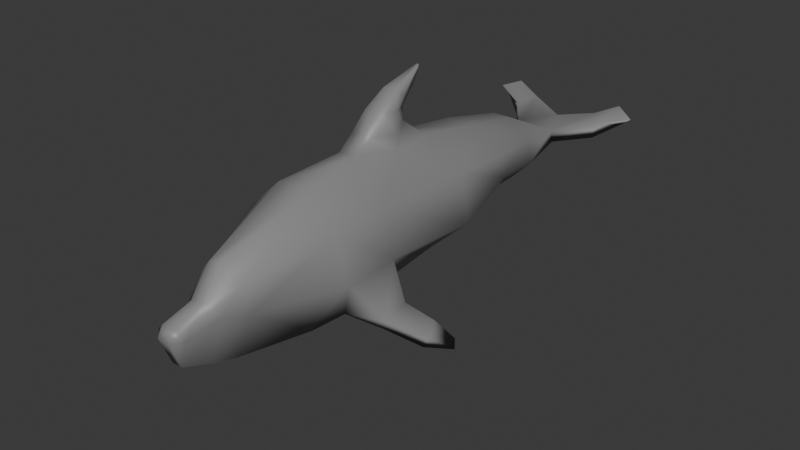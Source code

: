 # Source: DolphinAnimated.blend  (saved by Blender 4.4.32; exported with 4.5.12 LTS)
import bpy
from mathutils import Matrix  # noqa: F401  (used for matrix-valued properties, if any)

bpy.ops.wm.read_factory_settings(use_empty=True)
scene = bpy.context.scene
scene.name = 'Scene'

# ---- collections
col_collection = bpy.data.collections.new('Collection'); scene.collection.children.link(col_collection)

# ---- materials (node trees are filled in below, after node groups)
mat_gray = bpy.data.materials.new('gray')
mat_gray.use_backface_culling = True
mat_gray.diffuse_color = (0.2543, 0.2543, 0.2543, 1.0)

# ---- material node trees
mat_gray.use_nodes = True; mat_gray.node_tree.nodes.clear()
_N = mat_gray.node_tree.nodes; _L = mat_gray.node_tree.links
n0 = _N.new('ShaderNodeBsdfPrincipled'); n0.name = 'Principled BSDF'; n0.location = (10, 300)
n0.inputs[0].default_value = (0.2543, 0.2543, 0.2543, 1.0)
n0.inputs[2].default_value = 0.4501
n1 = _N.new('ShaderNodeOutputMaterial'); n1.name = 'Material Output'; n1.location = (300, 300)
_L.new(n0.outputs[0], n1.inputs[0])
n1.is_active_output = True

# ---- world
world_world = bpy.data.worlds.new('World'); scene.world = world_world
world_world.use_nodes = True; world_world.node_tree.nodes.clear()
_N = world_world.node_tree.nodes; _L = world_world.node_tree.links
n0 = _N.new('ShaderNodeOutputWorld'); n0.name = 'World Output'; n0.location = (300, 300)
n1 = _N.new('ShaderNodeBackground'); n1.name = 'Background'; n1.location = (10, 300)
n1.inputs[0].default_value = (0.05088, 0.05088, 0.05088, 1.0)
_L.new(n1.outputs[0], n0.inputs[0])
n0.is_active_output = True
world_world.color = (0.05088, 0.05088, 0.05088)
world_world.sun_shadow_jitter_overblur = 0.0

# ---- meshes
me_polysurface17 = bpy.data.meshes.new('polySurface17')
me_polysurface17.from_pydata([(0.005862, 0.02337, 0.004011), (0.006538, 0.02337, 0.0008188), (0.003749, 0.03093, 0.002342), (0.004205, 0.03092, 0.0007965), (0.002112, 0.0234, 0.006016), (0.006538, 0.02337, 0.0008188), (0.002868, 0.02337, -0.001878), (0.00927, 0.01494, 0.002516), (0.003533, 0.01503, -0.001581), (0.009154, 0.006742, 0.005878), (0.008042, -0.004945, 0.005795), (0.01084, 0.006742, 0.0003445), (0.01037, -0.005756, 0.0008942), (0.0034, 0.001024, 0.009223), (0.002422, 0.006667, 0.009153), (0.0002992, 0.006962, 0.01686), (0.0007011, 0.006962, 0.01686), (0.0003176, 0.006962, 0.0163), (0.0006827, 0.006962, 0.0163), (0.00309, -0.005775, -0.006406), (0.003441, 0.006742, -0.004741), (0.01037, -0.005756, 0.0008942), (0.01084, 0.006742, 0.0003445), (0.00195, -0.004455, 0.01001), (0.008468, -0.00677, -0.003472), (0.00809, -0.01252, 0.005878), (0.0102, -0.01246, 0.000588), (0.00309, -0.01252, 0.009327), (0.008154, -0.01146, -0.003615), (0.00309, -0.01252, -0.006655), (0.01324, -0.009707, -0.004797), (0.01229, -0.006836, -0.004598), (0.004052, -0.02239, 0.003345), (0.001395, -0.02308, 0.005303), (-0.00209, -0.01252, 0.009327), (-0.0003946, -0.02308, 0.005303), (0.001983, -0.022, -0.005382), (-0.00209, -0.01252, -0.006655), (-0.0009834, -0.022, -0.005382), (0.005071, -0.02207, 0.0004596), (0.001362, -0.02853, -0.003395), (0.002994, -0.02877, 0.0001019), (0.001489, -0.02986, -8.588e-05), (0.004052, -0.02239, 0.003345), (0.00367, -0.02467, 0.0008478), (0.005071, -0.02207, 0.0004596), (0.001536, -0.02544, 0.002082), (0.001395, -0.02308, 0.005303), (0.001536, -0.02909, 0.001111), (-0.0004888, -0.02986, -8.588e-05), (-0.0005365, -0.02909, 0.001111), (0.001303, 0.003742, 0.01151), (-0.0003023, 0.003742, 0.01151), (-0.001422, 0.006667, 0.009153), (0.001207, 0.003862, 0.01315), (-0.0002067, 0.003862, 0.01315), (0.0009895, 0.005716, 0.0149), (1.08e-05, 0.005716, 0.0149), (0.002313, -0.002226, 0.01144), (0.003386, 0.001131, 0.0112), (0.002019, -0.0002985, 0.01355), (0.002854, 0.001525, 0.01349), (0.001479, 0.002405, 0.01545), (0.002276, 0.003155, 0.01472), (0.01275, -0.006016, -0.003461), (0.01359, -0.009998, -0.003588), (0.01572, -0.004714, -0.006137), (0.01626, -0.004391, -0.005355), (0.0185, -0.003028, -0.007538), (0.01733, -0.007223, -0.006903), (0.01963, -0.004153, -0.008007), (0.01777, -0.006728, -0.005869), (-0.0009499, -0.004455, 0.01001), (0.01354, 0.03818, 0.003347), (0.01018, 0.03955, 0.004171), (0.008834, 0.03515, 0.002616), (0.006471, 0.03819, 0.002942), (0.01007, 0.03967, 0.003505), (0.006249, 0.03868, 0.002002), (-0.002678, 0.03099, 0.002331), (0.0005, 0.03635, 0.00213), (0.0005, 0.03655, 0.0009929), (0.01222, 0.03829, 0.00255), (0.008685, 0.03519, 0.0008854), (-0.001113, 0.0234, 0.006016), (0.007977, 0.01494, 0.004997), (0.002963, 0.01486, 0.007797), (0.00927, 0.01494, 0.002516), (-0.001963, 0.01486, 0.007797), (0.001601, -0.02482, -0.004758), (-0.0005365, -0.02544, 0.002082), (0.001601, -0.02482, -0.004758), (-0.0003624, -0.02853, -0.003395), (-0.008273, 0.01494, 0.002516), (-0.00554, 0.02337, 0.0008188), (-0.002533, 0.01503, -0.001581), (-0.001868, 0.02337, -0.001878), (-0.009374, -0.005756, 0.0008942), (-0.007042, -0.004945, 0.005795), (-0.009843, 0.006742, 0.0003445), (-0.008154, 0.006742, 0.005878), (-0.0024, 0.001024, 0.009223), (-0.00209, -0.005775, -0.006406), (-0.009374, -0.005756, 0.0008942), (-0.00244, 0.006742, -0.004741), (-0.009843, 0.006742, 0.0003445), (-0.007468, -0.00677, -0.003472), (-0.003052, -0.02239, 0.003345), (-0.00709, -0.01252, 0.005878), (-0.003052, -0.02239, 0.003345), (-0.004071, -0.02207, 0.0004596), (-0.00267, -0.02467, 0.0008478), (-0.0003946, -0.02308, 0.005303), (-0.001994, -0.02877, 0.0001019), (-0.001313, -0.002226, 0.01144), (-0.002386, 0.001131, 0.0112), (-0.001019, -0.0002985, 0.01355), (-0.001854, 0.001525, 0.01349), (-0.001275, 0.003155, 0.01472), (-0.000517, 0.002194, 0.01535), (-0.01175, -0.006016, -0.003461), (-0.01121, -0.006891, -0.004561), (-0.01224, -0.009707, -0.004797), (-0.007154, -0.01146, -0.003615), (-0.01259, -0.009998, -0.003588), (-0.009203, -0.01246, 0.000588), (-0.0175, -0.003028, -0.007538), (-0.01526, -0.004391, -0.005355), (-0.01472, -0.004714, -0.006137), (-0.009203, -0.01246, 0.000588), (-0.01677, -0.006728, -0.005869), (-0.01863, -0.004153, -0.008007), (-0.01633, -0.007223, -0.006903), (-0.004071, -0.02207, 0.0004596), (-0.004862, 0.02337, 0.004011), (-0.00554, 0.02337, 0.0008188), (-0.003125, 0.03098, 0.0007929), (-0.004071, -0.02207, 0.0004596), (-0.007408, 0.03557, 0.002612), (-0.005647, 0.03816, 0.003181), (-0.01324, 0.03829, 0.003338), (-0.01036, 0.03962, 0.004113), (-0.005428, 0.03865, 0.002241), (-0.007323, 0.03553, 0.0008829), (-0.01025, 0.03974, 0.003447), (-0.01194, 0.03839, 0.002539), (-0.006977, 0.01494, 0.004997), (-0.008273, 0.01494, 0.002516), (-0.0006005, -0.02482, -0.004758), (-0.0006005, -0.02482, -0.004758)], [], [(0, 1, 2), (2, 1, 3), (4, 0, 2), (5, 6, 3), (7, 8, 5), (5, 8, 6), (9, 10, 11), (11, 10, 12), (10, 9, 13), (13, 9, 14), (15, 16, 17), (17, 16, 18), (19, 20, 21), (21, 20, 22), (10, 13, 23), (24, 19, 21), (10, 25, 12), (12, 25, 26), (23, 27, 10), (10, 27, 25), (24, 28, 19), (19, 28, 29), (28, 24, 30), (30, 24, 31), (25, 27, 32), (32, 27, 33), (26, 29, 28), (34, 35, 27), (27, 35, 33), (29, 36, 37), (37, 36, 38), (26, 25, 39), (39, 25, 32), (40, 41, 42), (43, 44, 45), (44, 43, 46), (46, 43, 47), (41, 48, 42), (42, 48, 49), (49, 48, 50), (51, 14, 52), (52, 14, 53), (54, 51, 55), (55, 51, 52), (56, 54, 57), (57, 54, 55), (23, 13, 58), (58, 13, 59), (58, 59, 60), (60, 59, 61), (62, 63, 16), (59, 13, 51), (51, 13, 14), (59, 51, 61), (61, 51, 54), (16, 63, 18), (63, 56, 18), (61, 54, 63), (63, 54, 56), (21, 64, 24), (24, 64, 31), (64, 21, 65), (65, 21, 26), (30, 65, 28), (28, 65, 26), (31, 64, 66), (66, 64, 67), (66, 67, 68), (69, 70, 71), (68, 70, 66), (66, 70, 69), (67, 71, 68), (68, 71, 70), (72, 34, 23), (23, 34, 27), (73, 74, 75), (75, 74, 76), (74, 77, 76), (76, 77, 78), (79, 2, 80), (76, 78, 80), (80, 78, 81), (77, 74, 82), (82, 74, 73), (80, 2, 76), (76, 2, 75), (83, 3, 78), (78, 3, 81), (82, 83, 77), (77, 83, 78), (4, 2, 84), (84, 2, 79), (73, 75, 82), (82, 75, 83), (85, 0, 86), (86, 0, 4), (1, 0, 87), (87, 0, 85), (14, 86, 53), (53, 86, 88), (14, 9, 86), (86, 9, 85), (85, 9, 87), (87, 9, 11), (67, 64, 71), (71, 64, 65), (30, 31, 69), (69, 31, 66), (69, 71, 30), (30, 71, 65), (20, 8, 22), (22, 8, 7), (89, 44, 40), (40, 44, 41), (44, 46, 41), (41, 46, 48), (48, 46, 50), (50, 46, 90), (44, 91, 45), (45, 91, 36), (40, 42, 92), (92, 42, 49), (93, 94, 95), (95, 94, 96), (97, 98, 99), (99, 98, 100), (98, 101, 100), (100, 101, 53), (102, 103, 104), (104, 103, 105), (98, 72, 101), (106, 103, 102), (35, 34, 107), (107, 34, 108), (109, 110, 111), (111, 90, 109), (109, 90, 112), (113, 49, 50), (72, 114, 101), (101, 114, 115), (114, 116, 115), (115, 116, 117), (118, 119, 15), (115, 52, 101), (101, 52, 53), (115, 117, 52), (52, 117, 55), (15, 17, 118), (118, 17, 57), (117, 118, 55), (55, 118, 57), (103, 106, 120), (120, 106, 121), (122, 123, 124), (124, 123, 125), (126, 127, 128), (108, 34, 98), (98, 34, 72), (129, 108, 97), (97, 108, 98), (125, 103, 124), (124, 103, 120), (127, 130, 120), (120, 130, 124), (131, 130, 126), (126, 130, 127), (126, 128, 131), (131, 128, 132), (128, 121, 132), (132, 121, 122), (123, 122, 106), (106, 122, 121), (107, 108, 133), (133, 108, 129), (134, 79, 135), (135, 79, 136), (38, 137, 37), (37, 137, 125), (138, 79, 139), (139, 79, 80), (140, 138, 141), (141, 138, 139), (142, 143, 144), (144, 143, 145), (142, 144, 139), (139, 144, 141), (142, 81, 143), (143, 81, 136), (143, 136, 138), (138, 136, 79), (140, 145, 138), (138, 145, 143), (144, 145, 141), (141, 145, 140), (81, 142, 80), (80, 142, 139), (94, 136, 96), (79, 134, 84), (146, 88, 134), (134, 88, 84), (135, 147, 134), (134, 147, 146), (53, 88, 100), (100, 88, 146), (99, 100, 147), (147, 100, 146), (37, 123, 102), (102, 123, 106), (131, 132, 130), (121, 128, 120), (120, 128, 127), (132, 122, 130), (130, 122, 124), (93, 95, 105), (105, 95, 104), (111, 113, 90), (90, 113, 50), (113, 111, 92), (92, 111, 148), (92, 49, 113), (111, 110, 149), (149, 110, 38), (4, 84, 86), (86, 84, 88), (19, 102, 20), (20, 102, 104), (58, 114, 23), (23, 114, 72), (60, 116, 58), (58, 116, 114), (16, 15, 62), (62, 15, 119), (47, 112, 46), (46, 112, 90), (96, 136, 6), (6, 136, 3), (19, 29, 102), (102, 29, 37), (8, 95, 6), (6, 95, 96), (20, 104, 8), (8, 104, 95), (40, 92, 89), (89, 92, 148), (91, 149, 36), (36, 149, 38), (17, 18, 57), (57, 18, 56), (116, 119, 117), (117, 119, 118), (62, 119, 60), (60, 119, 116), (60, 61, 62), (62, 61, 63), (81, 3, 136), (36, 29, 39), (39, 29, 26), (37, 125, 123), (2, 3, 75), (75, 3, 83)])
me_polysurface17.polygons.foreach_set('use_smooth', [True] * 260)
_uv = me_polysurface17.uv_layers.new(name='UVMap')
_uv.uv.foreach_set('vector', [0.3875, 0.4069, 0.4925, 0.3831, 0.5267, 0.2551, 0.5267, 0.2551, 0.4925, 0.3831, 0.5565, 0.2692, 0.4141, 0.403, 0.3875, 0.4069, 0.5267, 0.2551, 0.5942, 0.3929, 0.5625, 0.4017, 0.5565, 0.2692, 0.6138, 0.4412, 0.5625, 0.4434, 0.5942, 0.3929, 0.5942, 0.3929, 0.5625, 0.4434, 0.5625, 0.4017, 0.3875, 0.4625, 0.3919, 0.5324, 0.5635, 0.481, 0.5635, 0.481, 0.3919, 0.5324, 0.5174, 0.538, 0.3919, 0.5324, 0.3875, 0.4625, 0.4121, 0.4919, 0.4121, 0.4919, 0.3875, 0.4625, 0.4125, 0.4625, 0.4129, 0.4908, 0.4128, 0.4919, 0.4125, 0.4625, 0.4125, 0.4625, 0.4128, 0.4919, 0.4125, 0.4625, 0.5618, 0.5348, 0.5625, 0.4625, 0.6043, 0.536, 0.6043, 0.536, 0.5625, 0.4625, 0.6132, 0.4705, 0.3919, 0.5324, 0.4121, 0.4919, 0.4115, 0.534, 0.586, 0.5365, 0.5618, 0.5348, 0.6043, 0.536, 0.3919, 0.5324, 0.3875, 0.575, 0.5174, 0.538, 0.5174, 0.538, 0.3875, 0.575, 0.5497, 0.5779, 0.4115, 0.534, 0.4125, 0.575, 0.3919, 0.5324, 0.3919, 0.5324, 0.4125, 0.575, 0.3875, 0.575, 0.586, 0.5365, 0.5875, 0.575, 0.5618, 0.5348, 0.5618, 0.5348, 0.5875, 0.575, 0.5623, 0.5761, 0.5875, 0.575, 0.586, 0.5365, 0.5978, 0.5748, 0.5978, 0.5748, 0.586, 0.5365, 0.6, 0.5375, 0.3875, 0.575, 0.4125, 0.575, 0.3875, 0.6875, 0.3875, 0.6875, 0.4125, 0.575, 0.4125, 0.6875, 0.5497, 0.5779, 0.5623, 0.5761, 0.5875, 0.575, 0.4125, 0.575, 0.4125, 0.6875, 0.4125, 0.575, 0.4125, 0.575, 0.4125, 0.6875, 0.4125, 0.6875, 0.5623, 0.5761, 0.5616, 0.6547, 0.5623, 0.5761, 0.5623, 0.5761, 0.5616, 0.6547, 0.5616, 0.6547, 0.5497, 0.5779, 0.3875, 0.575, 0.4824, 0.6775, 0.4824, 0.6775, 0.3875, 0.575, 0.3875, 0.6875, 0.5483, 0.6951, 0.6264, 0.8335, 0.5483, 0.796, 0.6264, 0.9356, 0.6264, 0.8335, 0.6426, 0.8087, 0.6264, 0.8335, 0.6264, 0.9356, 0.5483, 0.8204, 0.5483, 0.8204, 0.6264, 0.9356, 0.5483, 0.9924, 0.6264, 0.8335, 0.5483, 0.8204, 0.5483, 0.796, 0.5483, 0.796, 0.5483, 0.8204, 0.5483, 0.796, 0.5483, 0.796, 0.5483, 0.8204, 0.5483, 0.8204, 0.4125, 0.4625, 0.4125, 0.4625, 0.4125, 0.4625, 0.4125, 0.4625, 0.4125, 0.4625, 0.4125, 0.4625, 0.4125, 0.4625, 0.4125, 0.4625, 0.4125, 0.4625, 0.4125, 0.4625, 0.4125, 0.4625, 0.4125, 0.4625, 0.4125, 0.4625, 0.4125, 0.4625, 0.4125, 0.4625, 0.4125, 0.4625, 0.4125, 0.4625, 0.4125, 0.4625, 0.4115, 0.534, 0.4121, 0.4919, 0.4132, 0.5, 0.4132, 0.5, 0.4121, 0.4919, 0.4125, 0.4985, 0.4132, 0.5, 0.4125, 0.4985, 0.4133, 0.5, 0.4133, 0.5, 0.4125, 0.4985, 0.4125, 0.4982, 0.4131, 0.4966, 0.4125, 0.4983, 0.4128, 0.4919, 0.4125, 0.4985, 0.4121, 0.4919, 0.4125, 0.4625, 0.4125, 0.4625, 0.4121, 0.4919, 0.4125, 0.4625, 0.4125, 0.4985, 0.4125, 0.4625, 0.4125, 0.4982, 0.4125, 0.4982, 0.4125, 0.4625, 0.4125, 0.4625, 0.4128, 0.4919, 0.4125, 0.4983, 0.4125, 0.4625, 0.4125, 0.4983, 0.4125, 0.4625, 0.4125, 0.4625, 0.4125, 0.4982, 0.4125, 0.4625, 0.4125, 0.4983, 0.4125, 0.4983, 0.4125, 0.4625, 0.4125, 0.4625, 0.6043, 0.536, 0.6125, 0.5375, 0.586, 0.5365, 0.586, 0.5365, 0.6125, 0.5375, 0.6, 0.5375, 0.6125, 0.5375, 0.6043, 0.536, 0.6124, 0.5735, 0.6124, 0.5735, 0.6043, 0.536, 0.5497, 0.5779, 0.5978, 0.5748, 0.6124, 0.5735, 0.5875, 0.575, 0.5875, 0.575, 0.6124, 0.5735, 0.5497, 0.5779, 0.6, 0.5375, 0.6125, 0.5375, 0.6, 0.5375, 0.6, 0.5375, 0.6125, 0.5375, 0.6125, 0.5375, 0.6, 0.5375, 0.6125, 0.5375, 0.6125, 0.5375, 0.601, 0.5772, 0.6125, 0.5704, 0.6125, 0.5729, 0.6125, 0.5375, 0.6125, 0.5704, 0.6, 0.5375, 0.6, 0.5375, 0.6125, 0.5704, 0.601, 0.5772, 0.6125, 0.5375, 0.6125, 0.5729, 0.6125, 0.5375, 0.6125, 0.5375, 0.6125, 0.5729, 0.6125, 0.5704, 0.4115, 0.534, 0.4125, 0.575, 0.4115, 0.534, 0.4115, 0.534, 0.4125, 0.575, 0.4125, 0.575, 0.5241, 0.2741, 0.5322, 0.244, 0.5462, 0.2582, 0.5462, 0.2582, 0.5322, 0.244, 0.5658, 0.1862, 0.5322, 0.244, 0.5357, 0.2431, 0.5658, 0.1862, 0.5658, 0.1862, 0.5357, 0.2431, 0.5658, 0.1862, 0.5318, 0.2526, 0.5267, 0.2551, 0.7543, 0.2277, 0.5658, 0.1862, 0.5658, 0.1862, 0.7543, 0.2277, 0.7543, 0.2277, 0.5658, 0.1862, 0.6178, 0.1785, 0.5357, 0.2431, 0.5322, 0.244, 0.5241, 0.2741, 0.5241, 0.2741, 0.5322, 0.244, 0.5241, 0.2741, 0.7543, 0.2277, 0.5267, 0.2551, 0.5658, 0.1862, 0.5658, 0.1862, 0.5267, 0.2551, 0.5462, 0.2582, 0.5341, 0.2756, 0.5565, 0.2692, 0.5658, 0.1862, 0.5658, 0.1862, 0.5565, 0.2692, 0.6178, 0.1785, 0.5241, 0.2741, 0.5341, 0.2756, 0.5357, 0.2431, 0.5357, 0.2431, 0.5341, 0.2756, 0.5658, 0.1862, 0.4141, 0.403, 0.5267, 0.2551, 0.4141, 0.403, 0.4141, 0.403, 0.5267, 0.2551, 0.5318, 0.2526, 0.5241, 0.2741, 0.5462, 0.2582, 0.5241, 0.2741, 0.5241, 0.2741, 0.5462, 0.2582, 0.5341, 0.2756, 0.3875, 0.4443, 0.3875, 0.4069, 0.4125, 0.4443, 0.4125, 0.4443, 0.3875, 0.4069, 0.4141, 0.403, 0.4925, 0.3831, 0.3875, 0.4069, 0.5318, 0.4496, 0.5318, 0.4496, 0.3875, 0.4069, 0.3875, 0.4443, 0.4125, 0.4625, 0.4125, 0.4443, 0.4125, 0.4625, 0.4125, 0.4625, 0.4125, 0.4443, 0.4125, 0.4443, 0.4125, 0.4625, 0.3875, 0.4625, 0.4125, 0.4443, 0.4125, 0.4443, 0.3875, 0.4625, 0.3875, 0.4443, 0.3875, 0.4443, 0.3875, 0.4625, 0.5318, 0.4496, 0.5318, 0.4496, 0.3875, 0.4625, 0.5635, 0.481, 0.6125, 0.5375, 0.6125, 0.5375, 0.6125, 0.5729, 0.6125, 0.5729, 0.6125, 0.5375, 0.6124, 0.5735, 0.5978, 0.5748, 0.6, 0.5375, 0.601, 0.5772, 0.601, 0.5772, 0.6, 0.5375, 0.6, 0.5375, 0.601, 0.5772, 0.6125, 0.5729, 0.5978, 0.5748, 0.5978, 0.5748, 0.6125, 0.5729, 0.6124, 0.5735, 0.5625, 0.4625, 0.5625, 0.4434, 0.6132, 0.4705, 0.6132, 0.4705, 0.5625, 0.4434, 0.6138, 0.4412, 0.5478, 0.6956, 0.6264, 0.8335, 0.5483, 0.6951, 0.5483, 0.6951, 0.6264, 0.8335, 0.6264, 0.8335, 0.6264, 0.8335, 0.5483, 0.8204, 0.6264, 0.8335, 0.6264, 0.8335, 0.5483, 0.8204, 0.5483, 0.8204, 0.5483, 0.8204, 0.5483, 0.8204, 0.5483, 0.8204, 0.5483, 0.8204, 0.5483, 0.8204, 0.5483, 0.8204, 0.6264, 0.8335, 0.5619, 0.6911, 0.6426, 0.8087, 0.6426, 0.8087, 0.5619, 0.6911, 0.5616, 0.6547, 0.5483, 0.6951, 0.5483, 0.796, 0.5483, 0.6951, 0.5483, 0.6951, 0.5483, 0.796, 0.5483, 0.796, 0.614, 0.4412, 0.5951, 0.3935, 0.5625, 0.4434, 0.5625, 0.4434, 0.5951, 0.3935, 0.5625, 0.4017, 0.3691, 0.5449, 0.3875, 0.5322, 0.3693, 0.4903, 0.3693, 0.4903, 0.3875, 0.5322, 0.3875, 0.4625, 0.3875, 0.5322, 0.4121, 0.4919, 0.3875, 0.4625, 0.3875, 0.4625, 0.4121, 0.4919, 0.4125, 0.4625, 0.5617, 0.5348, 0.6181, 0.5368, 0.5625, 0.4625, 0.5625, 0.4625, 0.6181, 0.5368, 0.614, 0.4705, 0.3875, 0.5322, 0.4115, 0.534, 0.4121, 0.4919, 0.586, 0.5365, 0.6181, 0.5368, 0.5617, 0.5348, 0.4125, 0.6875, 0.4125, 0.575, 0.3875, 0.6875, 0.3875, 0.6875, 0.4125, 0.575, 0.3875, 0.575, 0.6264, 0.9356, 0.6426, 0.8087, 0.6264, 0.8335, 0.6264, 0.8335, 0.5483, 0.8204, 0.6264, 0.9356, 0.6264, 0.9356, 0.5483, 0.8204, 0.5483, 0.9924, 0.6264, 0.8335, 0.5483, 0.796, 0.5483, 0.8204, 0.4115, 0.534, 0.4132, 0.5, 0.4121, 0.4919, 0.4121, 0.4919, 0.4132, 0.5, 0.4125, 0.4985, 0.4132, 0.5, 0.4133, 0.5, 0.4125, 0.4985, 0.4125, 0.4985, 0.4133, 0.5, 0.4125, 0.4982, 0.4125, 0.4983, 0.4131, 0.4964, 0.4129, 0.4908, 0.4125, 0.4985, 0.4125, 0.4625, 0.4121, 0.4919, 0.4121, 0.4919, 0.4125, 0.4625, 0.4125, 0.4625, 0.4125, 0.4985, 0.4125, 0.4982, 0.4125, 0.4625, 0.4125, 0.4625, 0.4125, 0.4982, 0.4125, 0.4625, 0.4129, 0.4908, 0.4125, 0.4625, 0.4125, 0.4983, 0.4125, 0.4983, 0.4125, 0.4625, 0.4125, 0.4625, 0.4125, 0.4982, 0.4125, 0.4983, 0.4125, 0.4625, 0.4125, 0.4625, 0.4125, 0.4983, 0.4125, 0.4625, 0.6181, 0.5368, 0.586, 0.5365, 0.6125, 0.5375, 0.6125, 0.5375, 0.586, 0.5365, 0.6, 0.5375, 0.5978, 0.5748, 0.5875, 0.575, 0.6124, 0.5735, 0.6124, 0.5735, 0.5875, 0.575, 0.6186, 0.5796, 0.6125, 0.5375, 0.6125, 0.5375, 0.6, 0.5375, 0.3875, 0.575, 0.4125, 0.575, 0.3875, 0.5322, 0.3875, 0.5322, 0.4125, 0.575, 0.4115, 0.534, 0.3686, 0.5866, 0.3875, 0.575, 0.3691, 0.5449, 0.3691, 0.5449, 0.3875, 0.575, 0.3875, 0.5322, 0.6186, 0.5796, 0.6181, 0.5368, 0.6124, 0.5735, 0.6124, 0.5735, 0.6181, 0.5368, 0.6125, 0.5375, 0.6125, 0.5375, 0.6125, 0.5729, 0.6125, 0.5375, 0.6125, 0.5375, 0.6125, 0.5729, 0.6124, 0.5735, 0.6125, 0.5704, 0.6125, 0.5729, 0.6125, 0.5375, 0.6125, 0.5375, 0.6125, 0.5729, 0.6125, 0.5375, 0.6125, 0.5375, 0.6, 0.5375, 0.6125, 0.5704, 0.6125, 0.5704, 0.6, 0.5375, 0.601, 0.5772, 0.6, 0.5375, 0.6, 0.5375, 0.601, 0.5772, 0.601, 0.5772, 0.6, 0.5375, 0.5978, 0.5748, 0.5875, 0.575, 0.5978, 0.5748, 0.586, 0.5365, 0.586, 0.5365, 0.5978, 0.5748, 0.6, 0.5375, 0.3875, 0.6875, 0.3875, 0.575, 0.3775, 0.6846, 0.3775, 0.6846, 0.3875, 0.575, 0.3686, 0.5866, 0.3875, 0.4069, 0.5318, 0.2526, 0.4113, 0.388, 0.4113, 0.388, 0.5318, 0.2526, 0.5531, 0.2745, 0.5616, 0.6547, 0.6084, 0.6778, 0.5623, 0.5761, 0.5623, 0.5761, 0.6084, 0.6778, 0.6186, 0.5796, 0.5462, 0.2582, 0.5318, 0.2526, 0.5658, 0.1862, 0.5658, 0.1862, 0.5318, 0.2526, 0.7543, 0.2277, 0.5241, 0.2741, 0.5462, 0.2582, 0.5324, 0.2437, 0.5324, 0.2437, 0.5462, 0.2582, 0.5658, 0.1862, 0.5658, 0.1862, 0.5341, 0.2756, 0.5354, 0.244, 0.5354, 0.244, 0.5341, 0.2756, 0.5241, 0.2741, 0.5658, 0.1862, 0.5354, 0.244, 0.5658, 0.1862, 0.5658, 0.1862, 0.5354, 0.244, 0.5324, 0.2437, 0.5658, 0.1862, 0.6178, 0.1785, 0.5341, 0.2756, 0.5341, 0.2756, 0.6178, 0.1785, 0.5531, 0.2745, 0.5341, 0.2756, 0.5531, 0.2745, 0.5462, 0.2582, 0.5462, 0.2582, 0.5531, 0.2745, 0.5318, 0.2526, 0.5241, 0.2741, 0.5241, 0.2741, 0.5462, 0.2582, 0.5462, 0.2582, 0.5241, 0.2741, 0.5341, 0.2756, 0.5354, 0.244, 0.5241, 0.2741, 0.5324, 0.2437, 0.5324, 0.2437, 0.5241, 0.2741, 0.5241, 0.2741, 0.6178, 0.1785, 0.5658, 0.1862, 0.7543, 0.2277, 0.7543, 0.2277, 0.5658, 0.1862, 0.5658, 0.1862, 0.5951, 0.3935, 0.5531, 0.2745, 0.5625, 0.4017, 0.5318, 0.2526, 0.3875, 0.4069, 0.4141, 0.403, 0.3875, 0.4443, 0.4125, 0.4443, 0.3875, 0.4069, 0.3875, 0.4069, 0.4125, 0.4443, 0.4141, 0.403, 0.4113, 0.388, 0.3717, 0.4573, 0.3875, 0.4069, 0.3875, 0.4069, 0.3717, 0.4573, 0.3875, 0.4443, 0.4125, 0.4625, 0.4125, 0.4443, 0.3875, 0.4625, 0.3875, 0.4625, 0.4125, 0.4443, 0.3875, 0.4443, 0.3693, 0.4903, 0.3875, 0.4625, 0.3717, 0.4573, 0.3717, 0.4573, 0.3875, 0.4625, 0.3875, 0.4443, 0.5623, 0.5761, 0.5875, 0.575, 0.5617, 0.5348, 0.5617, 0.5348, 0.5875, 0.575, 0.586, 0.5365, 0.6125, 0.5704, 0.601, 0.5772, 0.6125, 0.5729, 0.6, 0.5375, 0.6, 0.5375, 0.6125, 0.5375, 0.6125, 0.5375, 0.6, 0.5375, 0.6125, 0.5375, 0.601, 0.5772, 0.5978, 0.5748, 0.6125, 0.5729, 0.6125, 0.5729, 0.5978, 0.5748, 0.6124, 0.5735, 0.614, 0.4412, 0.5625, 0.4434, 0.614, 0.4705, 0.614, 0.4705, 0.5625, 0.4434, 0.5625, 0.4625, 0.6264, 0.8335, 0.6264, 0.8335, 0.5483, 0.8204, 0.5483, 0.8204, 0.6264, 0.8335, 0.5483, 0.8204, 0.6264, 0.8335, 0.6264, 0.8335, 0.5483, 0.6951, 0.5483, 0.6951, 0.6264, 0.8335, 0.5478, 0.6956, 0.5483, 0.6951, 0.5483, 0.796, 0.6264, 0.8335, 0.6264, 0.8335, 0.6426, 0.8087, 0.5619, 0.6911, 0.5619, 0.6911, 0.6426, 0.8087, 0.5616, 0.6547, 0.4141, 0.403, 0.4141, 0.403, 0.4125, 0.4443, 0.4125, 0.4443, 0.4141, 0.403, 0.4125, 0.4443, 0.5618, 0.5348, 0.5617, 0.5348, 0.5625, 0.4625, 0.5625, 0.4625, 0.5617, 0.5348, 0.5625, 0.4625, 0.4132, 0.5, 0.4132, 0.5, 0.4115, 0.534, 0.4115, 0.534, 0.4132, 0.5, 0.4115, 0.534, 0.4133, 0.5, 0.4133, 0.5, 0.4132, 0.5, 0.4132, 0.5, 0.4133, 0.5, 0.4132, 0.5, 0.4128, 0.4919, 0.4129, 0.4908, 0.4131, 0.4966, 0.4131, 0.4966, 0.4129, 0.4908, 0.4131, 0.4964, 0.5483, 0.9924, 0.5483, 0.9924, 0.5483, 0.8204, 0.5483, 0.8204, 0.5483, 0.9924, 0.5483, 0.8204, 0.5625, 0.4017, 0.5531, 0.2745, 0.5625, 0.4017, 0.5625, 0.4017, 0.5531, 0.2745, 0.5565, 0.2692, 0.5618, 0.5348, 0.5623, 0.5761, 0.5617, 0.5348, 0.5617, 0.5348, 0.5623, 0.5761, 0.5623, 0.5761, 0.5625, 0.4434, 0.5625, 0.4434, 0.5625, 0.4017, 0.5625, 0.4017, 0.5625, 0.4434, 0.5625, 0.4017, 0.5625, 0.4625, 0.5625, 0.4625, 0.5625, 0.4434, 0.5625, 0.4434, 0.5625, 0.4625, 0.5625, 0.4434, 0.5483, 0.6951, 0.5483, 0.6951, 0.5478, 0.6956, 0.5478, 0.6956, 0.5483, 0.6951, 0.5478, 0.6956, 0.5619, 0.6911, 0.5619, 0.6911, 0.5616, 0.6547, 0.5616, 0.6547, 0.5619, 0.6911, 0.5616, 0.6547, 0.4125, 0.4625, 0.4125, 0.4625, 0.4125, 0.4625, 0.4125, 0.4625, 0.4125, 0.4625, 0.4125, 0.4625, 0.4133, 0.5, 0.4131, 0.4964, 0.4125, 0.4982, 0.4125, 0.4982, 0.4131, 0.4964, 0.4125, 0.4983, 0.4131, 0.4966, 0.4131, 0.4964, 0.4133, 0.5, 0.4133, 0.5, 0.4131, 0.4964, 0.4133, 0.5, 0.4133, 0.5, 0.4125, 0.4982, 0.4131, 0.4966, 0.4131, 0.4966, 0.4125, 0.4982, 0.4125, 0.4983, 0.6178, 0.1785, 0.5565, 0.2692, 0.5531, 0.2745, 0.5616, 0.6547, 0.5623, 0.5761, 0.4824, 0.6775, 0.4824, 0.6775, 0.5623, 0.5761, 0.5497, 0.5779, 0.5623, 0.5761, 0.6186, 0.5796, 0.5875, 0.575, 0.5267, 0.2551, 0.5565, 0.2692, 0.5462, 0.2582, 0.5462, 0.2582, 0.5565, 0.2692, 0.5341, 0.2756])
_ca = me_polysurface17.color_attributes.new('Color', 'FLOAT_COLOR', 'POINT')
_ca.data.foreach_set('color', [1.0, 1.0, 1.0, 1.0, 0.4887, 0.4887, 0.4887, 1.0, 0.2706, 0.2706, 0.2706, 1.0, 0.2706, 0.2706, 0.2706, 1.0, 0.9844, 0.9844, 0.9844, 1.0, 0.4887, 0.4887, 0.4887, 1.0, 0.8101, 0.8101, 0.8101, 1.0, 1.0, 1.0, 1.0, 1.0, 0.8101, 0.8101, 0.8101, 1.0, 1.0, 1.0, 1.0, 1.0, 0.8924, 0.8925, 0.8925, 1.0, 1.0, 1.0, 1.0, 1.0, 0.4887, 0.4887, 0.4887, 1.0, 0.5374, 0.5374, 0.5374, 1.0, 0.826, 0.826, 0.826, 1.0, 0.5995, 0.5995, 0.5995, 1.0, 0.5995, 0.5995, 0.5995, 1.0, 0.5995, 0.5995, 0.5995, 1.0, 0.5995, 0.5995, 0.5995, 1.0, 0.5374, 0.5374, 0.5374, 1.0, 0.8101, 0.8101, 0.8101, 1.0, 0.4887, 0.4887, 0.4887, 1.0, 1.0, 1.0, 1.0, 1.0, 0.6767, 0.6767, 0.6767, 1.0, 0.2706, 0.2706, 0.2706, 1.0, 1.0, 1.0, 1.0, 1.0, 0.3054, 0.3054, 0.3054, 1.0, 1.0, 1.0, 1.0, 1.0, 0.2706, 0.2706, 0.2706, 1.0, 0.5374, 0.5374, 0.5374, 1.0, 0.4887, 0.4887, 0.4887, 1.0, 0.4887, 0.4887, 0.4887, 1.0, 1.0, 1.0, 1.0, 1.0, 0.4887, 0.4887, 0.4887, 1.0, 0.9561, 0.9561, 0.9561, 1.0, 0.4887, 0.4887, 0.4887, 1.0, 0.4887, 0.4887, 0.4887, 1.0, 0.5374, 0.5374, 0.5374, 1.0, 0.4887, 0.4887, 0.4887, 1.0, 0.4887, 0.4887, 0.4887, 1.0, 0.1844, 0.1844, 0.1844, 1.0, 1.0, 1.0, 1.0, 1.0, 1.0, 1.0, 1.0, 1.0, 1.0, 1.0, 1.0, 1.0, 0.4887, 0.4887, 0.4887, 1.0, 0.4887, 0.4887, 0.4887, 1.0, 0.5995, 0.5995, 0.5995, 1.0, 0.4887, 0.4887, 0.4887, 1.0, 1.0, 1.0, 1.0, 1.0, 1.0, 1.0, 1.0, 1.0, 1.0, 1.0, 1.0, 1.0, 0.5995, 0.5995, 0.5995, 1.0, 0.5995, 0.5995, 0.5995, 1.0, 0.9158, 0.9158, 0.9158, 1.0, 0.5995, 0.5995, 0.5995, 1.0, 0.5995, 0.5995, 0.5995, 1.0, 0.5995, 0.5995, 0.5995, 1.0, 0.5995, 0.5995, 0.5995, 1.0, 0.9158, 0.9158, 0.9158, 1.0, 0.5374, 0.5374, 0.5374, 1.0, 0.3387, 0.3387, 0.3387, 1.0, 0.5841, 0.5841, 0.5841, 1.0, 0.5995, 0.5995, 0.5995, 1.0, 0.5995, 0.5995, 0.5995, 1.0, 0.4887, 0.4887, 0.4887, 1.0, 0.4887, 0.4887, 0.4887, 1.0, 0.4887, 0.4887, 0.4887, 1.0, 0.4887, 0.4887, 0.4887, 1.0, 0.4887, 0.4887, 0.4887, 1.0, 0.4887, 0.4887, 0.4887, 1.0, 0.4887, 0.4887, 0.4887, 1.0, 0.4887, 0.4887, 0.4887, 1.0, 0.9158, 0.9158, 0.9158, 1.0, 0.4887, 0.4887, 0.4887, 1.0, 0.4887, 0.4887, 0.4887, 1.0, 0.4887, 0.4887, 0.4887, 1.0, 0.8064, 0.8064, 0.8064, 1.0, 0.4887, 0.4887, 0.4887, 1.0, 0.809, 0.809, 0.809, 1.0, 0.2706, 0.2706, 0.2706, 1.0, 0.3054, 0.3054, 0.3054, 1.0, 0.3054, 0.3054, 0.3054, 1.0, 0.4887, 0.4887, 0.4887, 1.0, 0.4887, 0.4887, 0.4887, 1.0, 0.8101, 0.8101, 0.8101, 1.0, 1.0, 1.0, 1.0, 1.0, 1.0, 1.0, 1.0, 1.0, 1.0, 1.0, 1.0, 1.0, 1.0, 1.0, 1.0, 1.0, 0.4887, 0.4887, 0.4887, 1.0, 0.5995, 0.5995, 0.5995, 1.0, 0.4887, 0.4887, 0.4887, 1.0, 0.4228, 0.4228, 0.4228, 1.0, 1.0, 1.0, 1.0, 1.0, 0.5065, 0.5065, 0.5065, 1.0, 0.8101, 0.8101, 0.8101, 1.0, 0.8101, 0.8101, 0.8101, 1.0, 0.4887, 0.4887, 0.4887, 1.0, 0.4887, 0.4887, 0.4887, 1.0, 0.9999, 0.9999, 0.9999, 1.0, 0.8761, 0.8761, 0.8761, 1.0, 0.5374, 0.5374, 0.5374, 1.0, 0.5374, 0.5374, 0.5374, 1.0, 0.4887, 0.4887, 0.4887, 1.0, 0.8101, 0.8101, 0.8101, 1.0, 0.9999, 0.9999, 0.9999, 1.0, 0.2995, 0.2995, 0.2995, 1.0, 0.4213, 0.4213, 0.4213, 1.0, 0.8101, 0.8101, 0.8101, 1.0, 0.4213, 0.4213, 0.4213, 1.0, 0.4887, 0.4887, 0.4887, 1.0, 0.341, 0.341, 0.341, 1.0, 0.4887, 0.4887, 0.4887, 1.0, 0.5162, 0.5162, 0.5162, 1.0, 0.9158, 0.9158, 0.9158, 1.0, 0.5556, 0.5557, 0.5557, 1.0, 0.5956, 0.5956, 0.5956, 1.0, 0.5995, 0.5995, 0.5995, 1.0, 0.5995, 0.5995, 0.5995, 1.0, 0.5995, 0.5995, 0.5995, 1.0, 0.4887, 0.4887, 0.4887, 1.0, 0.4887, 0.4887, 0.4887, 1.0, 0.4887, 0.4887, 0.4887, 1.0, 0.5374, 0.5374, 0.5374, 1.0, 0.4887, 0.4887, 0.4887, 1.0, 0.3054, 0.3054, 0.3054, 1.0, 0.4887, 0.4887, 0.4887, 1.0, 0.4887, 0.4887, 0.4887, 1.0, 0.4887, 0.4887, 0.4887, 1.0, 0.3054, 0.3054, 0.3054, 1.0, 0.4887, 0.4887, 0.4887, 1.0, 0.4887, 0.4887, 0.4887, 1.0, 0.4887, 0.4887, 0.4887, 1.0, 0.4887, 0.4887, 0.4887, 1.0, 0.9938, 0.9938, 0.9938, 1.0, 0.5065, 0.5065, 0.5065, 1.0, 0.2706, 0.2706, 0.2706, 1.0, 0.4887, 0.4887, 0.4887, 1.0, 0.4887, 0.4887, 0.4887, 1.0, 0.4887, 0.4887, 0.4887, 1.0, 0.4887, 0.4887, 0.4887, 1.0, 0.4887, 0.4887, 0.4887, 1.0, 0.4887, 0.4887, 0.4887, 1.0, 0.4887, 0.4887, 0.4887, 1.0, 0.4887, 0.4887, 0.4887, 1.0, 0.4887, 0.4887, 0.4887, 1.0, 1.0, 1.0, 1.0, 1.0, 1.0, 1.0, 1.0, 1.0, 0.4887, 0.4887, 0.4887, 1.0, 0.4887, 0.4887, 0.4887, 1.0])
me_polysurface17.materials.append(mat_gray)
me_polysurface17.update()
me_polysurface17.normals_split_custom_set([tuple(v) for v in zip(*[iter([0.6965, 0.2879, 0.6573, 0.8502, 0.1749, -0.4965, 0.298, 0.1755, 0.9383, 0.298, 0.1755, 0.9383, 0.8502, 0.1749, -0.4965, 0.3415, 0.1971, -0.919, 0.1944, 0.3054, 0.9322, 0.6965, 0.2879, 0.6573, 0.298, 0.1755, 0.9383, 0.8502, 0.1748, -0.4965, 0.2312, 0.1295, -0.9642, 0.3415, 0.1971, -0.919, 0.867, 0.2503, -0.4309, 0.3443, 0.1977, -0.9178, 0.8502, 0.1748, -0.4965, 0.8502, 0.1748, -0.4965, 0.3443, 0.1977, -0.9178, 0.2312, 0.1295, -0.9642, 0.7496, 0.03893, 0.6607, 0.7858, -0.02179, 0.6181, 0.8717, 0.09682, -0.4804, 0.8717, 0.09682, -0.4804, 0.7858, -0.02179, 0.6181, 0.981, 0.03714, -0.1906, 0.7858, -0.02179, 0.6181, 0.7496, 0.03893, 0.6607, 0.5958, 0.001587, 0.8032, 0.5958, 0.001587, 0.8032, 0.7496, 0.03893, 0.6607, 0.3659, 0.1343, 0.9209, -0.3563, -0.123, 0.9263, 0.3363, -0.1235, 0.9336, -0.7531, 0.5917, -0.2876, -0.7531, 0.5917, -0.2876, 0.3363, -0.1235, 0.9336, 0.7531, 0.5917, -0.2877, 0.3733, 0.06144, -0.9257, 0.3965, 0.1646, -0.9031, 0.981, 0.03715, -0.1905, 0.981, 0.03715, -0.1905, 0.3965, 0.1646, -0.9031, 0.8717, 0.09684, -0.4804, 0.7858, -0.02179, 0.6181, 0.5958, 0.001587, 0.8032, 0.3798, -0.08841, 0.9208, 0.2619, 0.3915, -0.8821, 0.3733, 0.06144, -0.9257, 0.981, 0.03715, -0.1905, 0.7858, -0.02179, 0.6181, 0.7536, -0.2204, 0.6193, 0.981, 0.03714, -0.1906, 0.981, 0.03714, -0.1906, 0.7536, -0.2204, 0.6193, 0.945, -0.3267, -0.01524, 0.3798, -0.08841, 0.9208, 0.3715, -0.2084, 0.9047, 0.7858, -0.02179, 0.6181, 0.7858, -0.02179, 0.6181, 0.3715, -0.2084, 0.9047, 0.7536, -0.2204, 0.6193, 0.2619, 0.3915, -0.8821, 0.3803, -0.3559, -0.8536, 0.3733, 0.06144, -0.9257, 0.3733, 0.06144, -0.9257, 0.3803, -0.3559, -0.8536, 0.4639, -0.1651, -0.8704, 0.3803, -0.3559, -0.8536, 0.2619, 0.3915, -0.8821, -0.04573, -0.5176, -0.8544, -0.04573, -0.5176, -0.8544, 0.2619, 0.3915, -0.8821, -0.3661, 0.3436, -0.8648, 0.7536, -0.2204, 0.6193, 0.3715, -0.2084, 0.9047, 0.6942, -0.4519, 0.5602, 0.6942, -0.4519, 0.5602, 0.3715, -0.2084, 0.9047, 0.3084, -0.454, 0.8359, 0.945, -0.3267, -0.01524, 0.4639, -0.1651, -0.8704, 0.3803, -0.3559, -0.8536, -0.3715, -0.2084, 0.9047, -0.3084, -0.4539, 0.8359, 0.3715, -0.2084, 0.9047, 0.3715, -0.2084, 0.9047, -0.3084, -0.4539, 0.8359, 0.3084, -0.454, 0.8359, 0.4639, -0.1651, -0.8704, 0.5795, -0.2717, -0.7683, -0.4638, -0.1651, -0.8704, -0.4638, -0.1651, -0.8704, 0.5795, -0.2717, -0.7683, -0.5795, -0.2718, -0.7683, 0.945, -0.3267, -0.01524, 0.7536, -0.2204, 0.6193, 0.8787, -0.378, -0.2915, 0.8787, -0.378, -0.2915, 0.7536, -0.2204, 0.6193, 0.6942, -0.4519, 0.5602, 0.692, -0.4049, -0.5976, 0.9635, -0.2657, -0.03186, 0.1898, -0.9744, -0.1206, 0.6942, -0.4519, 0.5602, 0.9183, -0.3935, -0.0444, 0.8787, -0.378, -0.2915, 0.9183, -0.3935, -0.0444, 0.6942, -0.4519, 0.5602, 0.3544, -0.5414, 0.7624, 0.3544, -0.5414, 0.7624, 0.6942, -0.4519, 0.5602, 0.3084, -0.454, 0.8359, 0.9635, -0.2657, -0.03186, 0.2821, -0.3795, 0.8812, 0.1898, -0.9744, -0.1206, 0.1898, -0.9744, -0.1206, 0.2821, -0.3795, 0.8812, -0.1898, -0.9744, -0.1207, -0.1898, -0.9744, -0.1207, 0.2821, -0.3795, 0.8812, -0.2821, -0.3795, 0.8811, 0.5763, 0.627, 0.5242, 0.3659, 0.1343, 0.9209, -0.5763, 0.627, 0.5242, -0.5763, 0.627, 0.5242, 0.3659, 0.1343, 0.9209, -0.3659, 0.1343, 0.9209, 0.6441, 0.718, -0.2637, 0.5763, 0.627, 0.5242, -0.6441, 0.7181, -0.2637, -0.6441, 0.7181, -0.2637, 0.5763, 0.627, 0.5242, -0.5763, 0.627, 0.5242, 0.6159, 0.6337, -0.4681, 0.6441, 0.718, -0.2637, -0.6159, 0.6337, -0.4681, -0.6159, 0.6337, -0.4681, 0.6441, 0.718, -0.2637, -0.6441, 0.7181, -0.2637, 0.3798, -0.08841, 0.9208, 0.5958, 0.001587, 0.8032, 0.6057, -0.5725, 0.5526, 0.6057, -0.5725, 0.5526, 0.5958, 0.001587, 0.8032, 0.9584, 0.06969, 0.2767, 0.6057, -0.5725, 0.5526, 0.9584, 0.06969, 0.2767, 0.3916, -0.6084, 0.6903, 0.3916, -0.6084, 0.6903, 0.9584, 0.06969, 0.2767, 0.9531, 0.09335, 0.2879, 0.253, -0.414, 0.8744, 0.9651, 0.2093, 0.1574, 0.3363, -0.1235, 0.9336, 0.9584, 0.06969, 0.2767, 0.5958, 0.001587, 0.8032, 0.5763, 0.627, 0.5242, 0.5763, 0.627, 0.5242, 0.5958, 0.001587, 0.8032, 0.3659, 0.1343, 0.9209, 0.9584, 0.06969, 0.2767, 0.5763, 0.627, 0.5242, 0.9531, 0.09335, 0.2879, 0.9531, 0.09335, 0.2879, 0.5763, 0.627, 0.5242, 0.6441, 0.718, -0.2637, 0.3363, -0.1235, 0.9336, 0.9651, 0.2093, 0.1574, 0.7531, 0.5917, -0.2877, 0.9651, 0.2093, 0.1574, 0.6159, 0.6337, -0.4681, 0.7531, 0.5917, -0.2877, 0.9531, 0.09335, 0.2879, 0.6441, 0.718, -0.2637, 0.9651, 0.2093, 0.1574, 0.9651, 0.2093, 0.1574, 0.6441, 0.718, -0.2637, 0.6159, 0.6337, -0.4681, 0.981, 0.03715, -0.1905, 0.6037, 0.494, 0.6257, 0.2619, 0.3915, -0.8821, 0.2619, 0.3915, -0.8821, 0.6037, 0.494, 0.6257, -0.3661, 0.3436, -0.8648, 0.6037, 0.494, 0.6257, 0.981, 0.03715, -0.1905, 0.789, -0.4497, 0.4188, 0.789, -0.4497, 0.4188, 0.981, 0.03715, -0.1905, 0.945, -0.3267, -0.01524, -0.04573, -0.5176, -0.8544, 0.789, -0.4497, 0.4188, 0.3803, -0.3559, -0.8536, 0.3803, -0.3559, -0.8536, 0.789, -0.4497, 0.4188, 0.945, -0.3267, -0.01524, -0.3661, 0.3436, -0.8648, 0.6037, 0.494, 0.6257, -0.5162, 0.2051, -0.8315, -0.5162, 0.2051, -0.8315, 0.6037, 0.494, 0.6257, 0.3752, 0.3246, 0.8683, -0.5162, 0.2051, -0.8315, 0.3752, 0.3246, 0.8683, 0.3405, 0.7224, -0.6018, -0.1606, -0.3645, -0.9173, 0.4016, 0.4913, -0.7729, 0.6348, -0.1358, 0.7606, 0.3405, 0.7224, -0.6018, 0.4016, 0.4913, -0.7729, -0.5162, 0.2051, -0.8315, -0.5162, 0.2051, -0.8315, 0.4016, 0.4913, -0.7729, -0.1606, -0.3645, -0.9173, 0.3752, 0.3246, 0.8683, 0.6348, -0.1358, 0.7606, 0.3405, 0.7224, -0.6018, 0.3405, 0.7224, -0.6018, 0.6348, -0.1358, 0.7606, 0.4016, 0.4913, -0.7729, -0.3798, -0.08838, 0.9209, -0.3715, -0.2084, 0.9047, 0.3798, -0.08841, 0.9208, 0.3798, -0.08841, 0.9208, -0.3715, -0.2084, 0.9047, 0.3715, -0.2084, 0.9047, 0.1925, -0.4191, 0.8873, -0.05338, -0.1193, 0.9914, 0.1535, -0.3829, 0.9109, 0.1535, -0.3829, 0.9109, -0.05338, -0.1193, 0.9914, -0.1264, 0.03724, 0.9913, -0.05338, -0.1193, 0.9914, 0.07366, 0.6914, -0.7187, -0.1264, 0.03724, 0.9913, -0.1264, 0.03724, 0.9913, 0.07366, 0.6914, -0.7187, -0.03404, 0.4148, -0.9093, -0.3169, 0.1805, 0.9311, 0.298, 0.1755, 0.9383, 0.0003048, 0.1381, 0.9904, -0.1264, 0.03724, 0.9913, -0.03404, 0.4148, -0.9093, 0.0003048, 0.1381, 0.9904, 0.0003048, 0.1381, 0.9904, -0.03404, 0.4148, -0.9093, 0.001151, 0.3031, -0.9529, 0.07366, 0.6914, -0.7187, -0.05338, -0.1193, 0.9914, 0.4579, 0.1913, -0.8682, 0.4579, 0.1913, -0.8682, -0.05338, -0.1193, 0.9914, 0.1925, -0.4191, 0.8873, 0.0003048, 0.1381, 0.9904, 0.298, 0.1755, 0.9383, -0.1264, 0.03724, 0.9913, -0.1264, 0.03724, 0.9913, 0.298, 0.1755, 0.9383, 0.1535, -0.3829, 0.9109, 0.2383, 0.01289, -0.9711, 0.3415, 0.1971, -0.919, -0.03404, 0.4148, -0.9093, -0.03404, 0.4148, -0.9093, 0.3415, 0.1971, -0.919, 0.001151, 0.3031, -0.9529, 0.4579, 0.1913, -0.8682, 0.2383, 0.01289, -0.9711, 0.07366, 0.6914, -0.7187, 0.07366, 0.6914, -0.7187, 0.2383, 0.01289, -0.9711, -0.03404, 0.4148, -0.9093, 0.1944, 0.3054, 0.9322, 0.298, 0.1755, 0.9383, -0.194, 0.3055, 0.9322, -0.194, 0.3055, 0.9322, 0.298, 0.1755, 0.9383, -0.3169, 0.1805, 0.9311, 0.1925, -0.4191, 0.8873, 0.1535, -0.3829, 0.9109, 0.4579, 0.1913, -0.8682, 0.4579, 0.1913, -0.8682, 0.1535, -0.3829, 0.9109, 0.2383, 0.01289, -0.9711, 0.6837, 0.1978, 0.7024, 0.6965, 0.2879, 0.6573, 0.284, 0.1819, 0.9414, 0.284, 0.1819, 0.9414, 0.6965, 0.2879, 0.6573, 0.1944, 0.3054, 0.9322, 0.8502, 0.1749, -0.4965, 0.6965, 0.2879, 0.6573, 0.867, 0.2504, -0.4309, 0.867, 0.2504, -0.4309, 0.6965, 0.2879, 0.6573, 0.6837, 0.1978, 0.7024, 0.3659, 0.1343, 0.9209, 0.284, 0.1819, 0.9414, -0.3659, 0.1343, 0.9209, -0.3659, 0.1343, 0.9209, 0.284, 0.1819, 0.9414, -0.2839, 0.1819, 0.9414, 0.3659, 0.1343, 0.9209, 0.7496, 0.03893, 0.6607, 0.284, 0.1819, 0.9414, 0.284, 0.1819, 0.9414, 0.7496, 0.03893, 0.6607, 0.6837, 0.1978, 0.7024, 0.6837, 0.1978, 0.7024, 0.7496, 0.03893, 0.6607, 0.867, 0.2504, -0.4309, 0.867, 0.2504, -0.4309, 0.7496, 0.03893, 0.6607, 0.8717, 0.09682, -0.4804, 0.3752, 0.3246, 0.8683, 0.6037, 0.494, 0.6257, 0.6348, -0.1358, 0.7606, 0.6348, -0.1358, 0.7606, 0.6037, 0.494, 0.6257, 0.789, -0.4497, 0.4188, -0.04573, -0.5176, -0.8544, -0.3661, 0.3436, -0.8648, -0.1606, -0.3645, -0.9173, -0.1606, -0.3645, -0.9173, -0.3661, 0.3436, -0.8648, -0.5162, 0.2051, -0.8315, -0.1606, -0.3645, -0.9173, 0.6348, -0.1358, 0.7606, -0.04573, -0.5176, -0.8544, -0.04573, -0.5176, -0.8544, 0.6348, -0.1358, 0.7606, 0.789, -0.4497, 0.4188, 0.3965, 0.1646, -0.9031, 0.3443, 0.1977, -0.9178, 0.8717, 0.09684, -0.4804, 0.8717, 0.09684, -0.4804, 0.3443, 0.1977, -0.9178, 0.867, 0.2503, -0.4309, 0.7069, -0.3028, -0.6392, 0.9183, -0.3935, -0.0444, 0.692, -0.4049, -0.5976, 0.692, -0.4049, -0.5976, 0.9183, -0.3935, -0.0444, 0.9635, -0.2657, -0.03186, 0.9183, -0.3935, -0.0444, 0.3544, -0.5414, 0.7624, 0.9635, -0.2657, -0.03186, 0.9635, -0.2657, -0.03186, 0.3544, -0.5414, 0.7624, 0.2821, -0.3795, 0.8812, 0.2821, -0.3795, 0.8812, 0.3544, -0.5414, 0.7624, -0.2821, -0.3795, 0.8811, -0.2821, -0.3795, 0.8811, 0.3544, -0.5414, 0.7624, -0.3544, -0.5414, 0.7625, 0.9183, -0.3935, -0.0444, 0.707, -0.3028, -0.6392, 0.8787, -0.378, -0.2915, 0.8787, -0.378, -0.2915, 0.707, -0.3028, -0.6392, 0.5795, -0.2717, -0.7683, 0.692, -0.4049, -0.5976, 0.1898, -0.9744, -0.1206, -0.692, -0.4049, -0.5976, -0.692, -0.4049, -0.5976, 0.1898, -0.9744, -0.1206, -0.1898, -0.9744, -0.1207, -0.867, 0.2504, -0.4308, -0.8501, 0.1769, -0.4961, -0.3443, 0.1977, -0.9178, -0.3443, 0.1977, -0.9178, -0.8501, 0.1769, -0.4961, -0.2309, 0.1296, -0.9643, -0.9809, 0.03693, -0.1908, -0.7857, -0.02178, 0.6182, -0.8717, 0.09681, -0.4805, -0.8717, 0.09681, -0.4805, -0.7857, -0.02178, 0.6182, -0.7495, 0.03893, 0.6609, -0.7857, -0.02178, 0.6182, -0.5957, 0.00163, 0.8032, -0.7495, 0.03893, 0.6609, -0.7495, 0.03893, 0.6609, -0.5957, 0.00163, 0.8032, -0.3659, 0.1343, 0.9209, -0.3733, 0.06141, -0.9257, -0.9809, 0.03695, -0.1907, -0.3964, 0.1646, -0.9032, -0.3964, 0.1646, -0.9032, -0.9809, 0.03695, -0.1907, -0.8717, 0.09688, -0.4804, -0.7857, -0.02178, 0.6182, -0.3798, -0.08838, 0.9209, -0.5957, 0.00163, 0.8032, -0.2653, 0.3923, -0.8807, -0.9809, 0.03695, -0.1907, -0.3733, 0.06141, -0.9257, -0.3084, -0.4539, 0.8359, -0.3715, -0.2084, 0.9047, -0.6942, -0.4519, 0.5603, -0.6942, -0.4519, 0.5603, -0.3715, -0.2084, 0.9047, -0.7535, -0.2204, 0.6194, -0.6941, -0.452, 0.5603, -0.8787, -0.3781, -0.2915, -0.9183, -0.3935, -0.0444, -0.9183, -0.3935, -0.0444, -0.3544, -0.5414, 0.7625, -0.6941, -0.452, 0.5603, -0.6941, -0.452, 0.5603, -0.3544, -0.5414, 0.7625, -0.3084, -0.454, 0.8359, -0.9635, -0.2657, -0.03186, -0.1898, -0.9744, -0.1207, -0.2821, -0.3795, 0.8811, -0.3798, -0.08838, 0.9209, -0.6057, -0.5725, 0.5526, -0.5957, 0.00163, 0.8032, -0.5957, 0.00163, 0.8032, -0.6057, -0.5725, 0.5526, -0.9584, 0.06972, 0.2767, -0.6057, -0.5725, 0.5526, -0.3875, -0.61, 0.6912, -0.9584, 0.06972, 0.2767, -0.9584, 0.06972, 0.2767, -0.3875, -0.61, 0.6912, -0.9546, 0.09658, 0.282, -0.9638, 0.2164, 0.156, -0.2495, -0.4324, 0.8665, -0.3563, -0.123, 0.9263, -0.9584, 0.06972, 0.2767, -0.5763, 0.627, 0.5242, -0.5957, 0.00163, 0.8032, -0.5957, 0.00163, 0.8032, -0.5763, 0.627, 0.5242, -0.3659, 0.1343, 0.9209, -0.9584, 0.06972, 0.2767, -0.9546, 0.09658, 0.282, -0.5763, 0.627, 0.5242, -0.5763, 0.627, 0.5242, -0.9546, 0.09658, 0.282, -0.6441, 0.7181, -0.2637, -0.3563, -0.123, 0.9263, -0.7531, 0.5917, -0.2876, -0.9638, 0.2164, 0.156, -0.9638, 0.2164, 0.156, -0.7531, 0.5917, -0.2876, -0.6159, 0.6337, -0.4681, -0.9546, 0.09658, 0.282, -0.9638, 0.2164, 0.156, -0.6441, 0.7181, -0.2637, -0.6441, 0.7181, -0.2637, -0.9638, 0.2164, 0.156, -0.6159, 0.6337, -0.4681, -0.9809, 0.03695, -0.1907, -0.2653, 0.3923, -0.8807, -0.6058, 0.489, 0.6276, -0.6058, 0.489, 0.6276, -0.2653, 0.3923, -0.8807, 0.3624, 0.3462, -0.8653, 0.04581, -0.5197, -0.8531, -0.3822, -0.3561, -0.8527, -0.7891, -0.4498, 0.4184, -0.7891, -0.4498, 0.4184, -0.3822, -0.3561, -0.8527, -0.945, -0.3268, -0.01517, -0.3405, 0.7224, -0.6018, -0.3737, 0.3267, 0.8681, 0.5165, 0.2056, -0.8313, -0.7535, -0.2204, 0.6194, -0.3715, -0.2084, 0.9047, -0.7857, -0.02178, 0.6182, -0.7857, -0.02178, 0.6182, -0.3715, -0.2084, 0.9047, -0.3798, -0.08838, 0.9209, -0.945, -0.3268, -0.0151, -0.7535, -0.2204, 0.6194, -0.9809, 0.03693, -0.1908, -0.9809, 0.03693, -0.1908, -0.7535, -0.2204, 0.6194, -0.7857, -0.02178, 0.6182, -0.945, -0.3268, -0.01517, -0.9809, 0.03695, -0.1907, -0.7891, -0.4498, 0.4184, -0.7891, -0.4498, 0.4184, -0.9809, 0.03695, -0.1907, -0.6058, 0.489, 0.6276, -0.3737, 0.3267, 0.8681, -0.6349, -0.1358, 0.7606, -0.6058, 0.489, 0.6276, -0.6058, 0.489, 0.6276, -0.6349, -0.1358, 0.7606, -0.7891, -0.4498, 0.4184, -0.4016, 0.4913, -0.7729, -0.6349, -0.1358, 0.7606, -0.3405, 0.7224, -0.6018, -0.3405, 0.7224, -0.6018, -0.6349, -0.1358, 0.7606, -0.3737, 0.3267, 0.8681, -0.3405, 0.7224, -0.6018, 0.5165, 0.2056, -0.8313, -0.4016, 0.4913, -0.7729, -0.4016, 0.4913, -0.7729, 0.5165, 0.2056, -0.8313, 0.1621, -0.3627, -0.9177, 0.5165, 0.2056, -0.8313, 0.3624, 0.3462, -0.8653, 0.1621, -0.3627, -0.9177, 0.1621, -0.3627, -0.9177, 0.3624, 0.3462, -0.8653, 0.04581, -0.5197, -0.8531, -0.3822, -0.3561, -0.8527, 0.04581, -0.5197, -0.8531, -0.2653, 0.3923, -0.8807, -0.2653, 0.3923, -0.8807, 0.04581, -0.5197, -0.8531, 0.3624, 0.3462, -0.8653, -0.6942, -0.4519, 0.5603, -0.7535, -0.2204, 0.6194, -0.8787, -0.3781, -0.2915, -0.8787, -0.3781, -0.2915, -0.7535, -0.2204, 0.6194, -0.945, -0.3268, -0.0151, -0.6964, 0.2895, 0.6567, -0.3169, 0.1805, 0.9311, -0.8501, 0.1769, -0.4961, -0.8501, 0.1769, -0.4961, -0.3169, 0.1805, 0.9311, -0.3554, 0.2173, -0.9091, -0.5795, -0.2718, -0.7683, -0.8787, -0.3781, -0.2916, -0.4638, -0.1651, -0.8704, -0.4638, -0.1651, -0.8704, -0.8787, -0.3781, -0.2916, -0.945, -0.3268, -0.01517, -0.1574, -0.4149, 0.8961, -0.3169, 0.1805, 0.9311, 0.1209, 0.03507, 0.992, 0.1209, 0.03507, 0.992, -0.3169, 0.1805, 0.9311, 0.0003048, 0.1381, 0.9904, -0.2118, -0.4823, 0.85, -0.1574, -0.4149, 0.8961, 0.01619, -0.1203, 0.9926, 0.01619, -0.1203, 0.9926, -0.1574, -0.4149, 0.8961, 0.1209, 0.03507, 0.992, 0.05565, 0.4812, -0.8749, -0.2286, 0.03914, -0.9727, -0.03251, 0.7099, -0.7035, -0.03251, 0.7099, -0.7035, -0.2286, 0.03914, -0.9727, -0.43, 0.03621, -0.9021, 0.05565, 0.4812, -0.8749, -0.03251, 0.7099, -0.7035, 0.1209, 0.03507, 0.992, 0.1209, 0.03507, 0.992, -0.03251, 0.7099, -0.7035, 0.01619, -0.1203, 0.9926, 0.05565, 0.4812, -0.8749, 0.001151, 0.3031, -0.9529, -0.2286, 0.03914, -0.9727, -0.2286, 0.03914, -0.9727, 0.001151, 0.3031, -0.9529, -0.3554, 0.2173, -0.9091, -0.2286, 0.03914, -0.9727, -0.3554, 0.2173, -0.9091, -0.1574, -0.4149, 0.8961, -0.1574, -0.4149, 0.8961, -0.3554, 0.2173, -0.9091, -0.3169, 0.1805, 0.9311, -0.2118, -0.4823, 0.85, -0.43, 0.03621, -0.9021, -0.1574, -0.4149, 0.8961, -0.1574, -0.4149, 0.8961, -0.43, 0.03621, -0.9021, -0.2286, 0.03914, -0.9727, -0.03251, 0.7099, -0.7035, -0.43, 0.03621, -0.9021, 0.01619, -0.1203, 0.9926, 0.01619, -0.1203, 0.9926, -0.43, 0.03621, -0.9021, -0.2118, -0.4823, 0.85, 0.001151, 0.3031, -0.9529, 0.05565, 0.4812, -0.8749, 0.0003048, 0.1381, 0.9904, 0.0003048, 0.1381, 0.9904, 0.05565, 0.4812, -0.8749, 0.1209, 0.03507, 0.992, -0.8501, 0.1769, -0.4961, -0.3554, 0.2173, -0.9091, -0.2309, 0.1296, -0.9643, -0.3169, 0.1805, 0.9311, -0.6964, 0.2895, 0.6567, -0.194, 0.3055, 0.9322, -0.6836, 0.1978, 0.7026, -0.2839, 0.1819, 0.9414, -0.6964, 0.2895, 0.6567, -0.6964, 0.2895, 0.6567, -0.2839, 0.1819, 0.9414, -0.194, 0.3055, 0.9322, -0.8501, 0.1769, -0.4961, -0.867, 0.2504, -0.4309, -0.6964, 0.2895, 0.6567, -0.6964, 0.2895, 0.6567, -0.867, 0.2504, -0.4309, -0.6836, 0.1978, 0.7026, -0.3659, 0.1343, 0.9209, -0.2839, 0.1819, 0.9414, -0.7495, 0.03893, 0.6609, -0.7495, 0.03893, 0.6609, -0.2839, 0.1819, 0.9414, -0.6836, 0.1978, 0.7026, -0.8717, 0.09681, -0.4805, -0.7495, 0.03893, 0.6609, -0.867, 0.2504, -0.4309, -0.867, 0.2504, -0.4309, -0.7495, 0.03893, 0.6609, -0.6836, 0.1978, 0.7026, -0.4638, -0.1651, -0.8704, -0.3822, -0.3561, -0.8527, -0.3733, 0.06141, -0.9257, -0.3733, 0.06141, -0.9257, -0.3822, -0.3561, -0.8527, -0.2653, 0.3923, -0.8807, -0.4016, 0.4913, -0.7729, 0.1621, -0.3627, -0.9177, -0.6349, -0.1358, 0.7606, 0.3624, 0.3462, -0.8653, 0.5165, 0.2056, -0.8313, -0.6058, 0.489, 0.6276, -0.6058, 0.489, 0.6276, 0.5165, 0.2056, -0.8313, -0.3737, 0.3267, 0.8681, 0.1621, -0.3627, -0.9177, 0.04581, -0.5197, -0.8531, -0.6349, -0.1358, 0.7606, -0.6349, -0.1358, 0.7606, 0.04581, -0.5197, -0.8531, -0.7891, -0.4498, 0.4184, -0.867, 0.2504, -0.4308, -0.3443, 0.1977, -0.9178, -0.8717, 0.09688, -0.4804, -0.8717, 0.09688, -0.4804, -0.3443, 0.1977, -0.9178, -0.3964, 0.1646, -0.9032, -0.9183, -0.3935, -0.0444, -0.9635, -0.2657, -0.03186, -0.3544, -0.5414, 0.7625, -0.3544, -0.5414, 0.7625, -0.9635, -0.2657, -0.03186, -0.2821, -0.3795, 0.8811, -0.9635, -0.2657, -0.03186, -0.9183, -0.3935, -0.0444, -0.692, -0.4049, -0.5976, -0.692, -0.4049, -0.5976, -0.9183, -0.3935, -0.0444, -0.7069, -0.3028, -0.6392, -0.692, -0.4049, -0.5976, -0.1898, -0.9744, -0.1207, -0.9635, -0.2657, -0.03186, -0.9183, -0.3935, -0.0444, -0.8787, -0.3781, -0.2915, -0.7069, -0.3028, -0.6392, -0.7069, -0.3028, -0.6392, -0.8787, -0.3781, -0.2915, -0.5795, -0.2718, -0.7683, 0.1944, 0.3054, 0.9322, -0.194, 0.3055, 0.9322, 0.284, 0.1819, 0.9414, 0.284, 0.1819, 0.9414, -0.194, 0.3055, 0.9322, -0.2839, 0.1819, 0.9414, 0.3733, 0.06144, -0.9257, -0.3733, 0.06141, -0.9257, 0.3965, 0.1646, -0.9031, 0.3965, 0.1646, -0.9031, -0.3733, 0.06141, -0.9257, -0.3964, 0.1646, -0.9032, 0.6057, -0.5725, 0.5526, -0.6057, -0.5725, 0.5526, 0.3798, -0.08841, 0.9208, 0.3798, -0.08841, 0.9208, -0.6057, -0.5725, 0.5526, -0.3798, -0.08838, 0.9209, 0.3916, -0.6084, 0.6903, -0.3875, -0.61, 0.6912, 0.6057, -0.5725, 0.5526, 0.6057, -0.5725, 0.5526, -0.3875, -0.61, 0.6912, -0.6057, -0.5725, 0.5526, 0.3363, -0.1235, 0.9336, -0.3563, -0.123, 0.9263, 0.253, -0.414, 0.8744, 0.253, -0.414, 0.8744, -0.3563, -0.123, 0.9263, -0.2495, -0.4324, 0.8665, 0.3084, -0.454, 0.8359, -0.3084, -0.454, 0.8359, 0.3544, -0.5414, 0.7624, 0.3544, -0.5414, 0.7624, -0.3084, -0.454, 0.8359, -0.3544, -0.5414, 0.7625, -0.2309, 0.1296, -0.9643, -0.3554, 0.2173, -0.9091, 0.2312, 0.1295, -0.9642, 0.2312, 0.1295, -0.9642, -0.3554, 0.2173, -0.9091, 0.3415, 0.1971, -0.919, 0.3733, 0.06144, -0.9257, 0.4639, -0.1651, -0.8704, -0.3733, 0.06141, -0.9257, -0.3733, 0.06141, -0.9257, 0.4639, -0.1651, -0.8704, -0.4638, -0.1651, -0.8704, 0.3443, 0.1977, -0.9178, -0.3443, 0.1977, -0.9178, 0.2312, 0.1295, -0.9642, 0.2312, 0.1295, -0.9642, -0.3443, 0.1977, -0.9178, -0.2309, 0.1296, -0.9643, 0.3965, 0.1646, -0.9031, -0.3964, 0.1646, -0.9032, 0.3443, 0.1977, -0.9178, 0.3443, 0.1977, -0.9178, -0.3964, 0.1646, -0.9032, -0.3443, 0.1977, -0.9178, 0.692, -0.4049, -0.5976, -0.692, -0.4049, -0.5976, 0.7069, -0.3028, -0.6392, 0.7069, -0.3028, -0.6392, -0.692, -0.4049, -0.5976, -0.7069, -0.3028, -0.6392, 0.707, -0.3028, -0.6392, -0.7069, -0.3028, -0.6392, 0.5795, -0.2717, -0.7683, 0.5795, -0.2717, -0.7683, -0.7069, -0.3028, -0.6392, -0.5795, -0.2718, -0.7683, -0.7531, 0.5917, -0.2876, 0.7531, 0.5917, -0.2877, -0.6159, 0.6337, -0.4681, -0.6159, 0.6337, -0.4681, 0.7531, 0.5917, -0.2877, 0.6159, 0.6337, -0.4681, -0.3875, -0.61, 0.6912, -0.2495, -0.4324, 0.8665, -0.9546, 0.09658, 0.282, -0.9546, 0.09658, 0.282, -0.2495, -0.4324, 0.8665, -0.9638, 0.2164, 0.156, 0.253, -0.414, 0.8744, -0.2495, -0.4324, 0.8665, 0.3916, -0.6084, 0.6903, 0.3916, -0.6084, 0.6903, -0.2495, -0.4324, 0.8665, -0.3875, -0.61, 0.6912, 0.3916, -0.6084, 0.6903, 0.9531, 0.09335, 0.2879, 0.253, -0.414, 0.8744, 0.253, -0.414, 0.8744, 0.9531, 0.09335, 0.2879, 0.9651, 0.2093, 0.1574, 0.001151, 0.3031, -0.9529, 0.3415, 0.1971, -0.919, -0.3554, 0.2173, -0.9091, 0.5795, -0.2717, -0.7683, 0.4639, -0.1651, -0.8704, 0.8787, -0.378, -0.2915, 0.8787, -0.378, -0.2915, 0.4639, -0.1651, -0.8704, 0.945, -0.3267, -0.01524, -0.4638, -0.1651, -0.8704, -0.945, -0.3268, -0.01517, -0.3822, -0.3561, -0.8527, 0.298, 0.1755, 0.9383, 0.3415, 0.1971, -0.919, 0.1535, -0.3829, 0.9109, 0.1535, -0.3829, 0.9109, 0.3415, 0.1971, -0.919, 0.2383, 0.01289, -0.9711])] * 3)])
arm_armature_006 = bpy.data.armatures.new('Armature.006')  # bones are not reproduced

# ---- objects
ob_polysurface17 = bpy.data.objects.new('polySurface17', me_polysurface17)
ob_armature = bpy.data.objects.new('Armature', arm_armature_006)

# ---- transforms, parenting, visibility, modifiers, constraints
ob_polysurface17.parent = ob_armature
ob_polysurface17.matrix_parent_inverse = Matrix(((1.0, -0.0, 0.0, -0.0), (0.0, -4.371e-08, -1.0, -6.469e-08), (-0.0, 1.0, -4.371e-08, 1.48), (-0.0, 0.0, 0.0, 1.0)))
ob_polysurface17.location = (-8.442e-06, 0.0, 0.0)
ob_polysurface17.rotation_mode = 'QUATERNION'
ob_polysurface17.rotation_quaternion = (1.0, 0.0, 0.0, 0.0)
ob_polysurface17.scale = (39.22, 52.92, 52.92)
_vg = ob_polysurface17.vertex_groups.new(name='Tail')
_vg.add([2, 3, 73, 74, 75, 76, 77, 78, 79, 80, 81, 82, 83, 136, 138, 139, 140, 141, 142, 143, 144, 145], 1.0, 'REPLACE')
_vg = ob_polysurface17.vertex_groups.new(name='Back')
_vg.add([0, 4, 5, 6, 8, 84, 85, 86, 87, 88, 95, 96, 134, 135, 146, 147], 1.0, 'REPLACE')
_vg = ob_polysurface17.vertex_groups.new(name='Middle')
_vg.add([9, 10, 13, 14, 15, 16, 17, 18, 19, 20, 21, 22, 23, 51, 52, 53, 54, 55, 56, 57, 58, 59, 60, 61, 62, 63, 72, 98, 100, 101, 102, 103, 104, 105, 114, 115, 116, 117, 118, 119], 1.0, 'REPLACE')
_vg = ob_polysurface17.vertex_groups.new(name='Head')
_vg.add([25, 26, 27, 29, 34, 36, 37, 38, 40, 41, 42, 43, 44, 45, 46, 47, 48, 49, 50, 90, 91, 92, 108, 109, 111, 112, 113, 129, 137, 149], 1.0, 'REPLACE')
_vg = ob_polysurface17.vertex_groups.new(name='Left Fin')
_vg.add([21, 24, 26, 28, 30, 31, 64, 65, 66, 67, 68, 69, 70, 71], 1.0, 'REPLACE')
_vg = ob_polysurface17.vertex_groups.new(name='Right Fin')
_vg.add([103, 106, 120, 121, 122, 123, 124, 125, 126, 127, 128, 129, 130, 131, 132], 1.0, 'REPLACE')
_vg = ob_polysurface17.vertex_groups.new(name='Head Bone')
_vg.add([25, 26, 27, 29, 32, 33, 34, 35, 36, 37, 38, 39, 40, 41, 42, 43, 44, 45, 46, 47, 48, 49, 50, 89, 90, 91, 92, 107, 108, 109, 110, 111, 112, 113, 125, 129, 133, 137, 148, 149], 1.0, 'REPLACE')
_vg = ob_polysurface17.vertex_groups.new(name='Middle Bone')
_vg.add([9, 10, 11, 12, 13, 14, 15, 16, 17, 18, 19, 20, 21, 22, 23, 24, 51, 52, 53, 54, 55, 56, 57, 58, 59, 60, 61, 62, 63, 72, 97, 98, 99, 100, 101, 102, 103, 104, 105, 106, 114, 115, 116, 117, 118, 119, 123], 1.0, 'REPLACE')
_vg = ob_polysurface17.vertex_groups.new(name='Back Bone')
_vg.add([0, 1, 4, 5, 6, 7, 8, 9, 11, 14, 20, 22, 53, 84, 85, 86, 87, 88, 93, 94, 95, 96, 99, 100, 104, 105, 134, 135, 146, 147], 1.0, 'REPLACE')
_vg = ob_polysurface17.vertex_groups.new(name='Tail Bone')
_vg.add([2, 3, 73, 74, 75, 76, 77, 78, 79, 80, 81, 82, 83, 136, 138, 139, 140, 141, 142, 143, 144, 145], 1.0, 'REPLACE')
_vg = ob_polysurface17.vertex_groups.new(name='Left Bone')
_vg.add([12, 21, 24, 26, 28, 30, 31, 64, 65, 66, 67, 68, 69, 70, 71], 1.0, 'REPLACE')
_vg = ob_polysurface17.vertex_groups.new(name='Right Bone')
_vg.add([97, 103, 106, 120, 121, 122, 123, 124, 125, 126, 127, 128, 130, 131, 132], 1.0, 'REPLACE')
_m = ob_polysurface17.modifiers.new('Armature', 'ARMATURE')
_m.object = ob_armature
_m.use_bone_envelopes = True
_m.use_deform_preserve_volume = True
ob_armature.location = (0.0, -1.48, 0.0)
ob_armature.rotation_euler = (-1.571, -0.0, 0.0)

# ---- collection membership
scene.collection.objects.link(ob_polysurface17)
col_collection.objects.link(ob_armature)

# ---- scene / render settings (as saved in the file)
scene.frame_start = 0; scene.frame_end = 64; scene.frame_set(9)
scene.render.engine = 'CYCLES'
scene.cycles.bake_type = 'AO'
bpy.context.view_layer.update()

# ---- added for rendering (the .blend has no active camera and no usable light): camera, sun
cam_auto = bpy.data.cameras.new('AutoCamera')
cam_auto.lens = 50.0
cam_auto.sensor_width = 36.0
cam_auto.clip_end = 1000.0
ob_auto_camera = bpy.data.objects.new('AutoCamera', cam_auto)
scene.collection.objects.link(ob_auto_camera)
ob_auto_camera.location = (3.80406, -4.32758, 2.95125)
ob_auto_camera.rotation_euler = (1.09748, -7.21219e-08, 0.694738)
scene.camera = ob_auto_camera
light_auto_sun = bpy.data.lights.new('AutoSun', 'SUN')
light_auto_sun.energy = 3.0
light_auto_sun.angle = 0.0523599
ob_auto_sun = bpy.data.objects.new('AutoSun', light_auto_sun)
scene.collection.objects.link(ob_auto_sun)
ob_auto_sun.rotation_euler = (0.872665, 0.174533, 0.523599)
bpy.context.view_layer.update()
